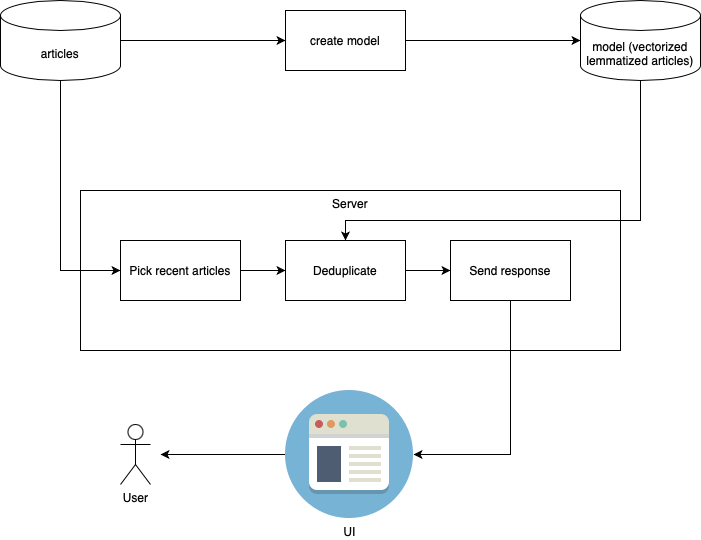

The diagram above was exported from draw.io. Its source (the exported page's mxGraphModel, read from the mxfile embedded in the PNG):
<mxGraphModel dx="1186" dy="770" grid="1" gridSize="10" guides="1" tooltips="1" connect="1" arrows="1" fold="1" page="1" pageScale="1" pageWidth="850" pageHeight="1100" math="0" shadow="0">
  <root>
    <mxCell id="0" />
    <mxCell id="1" parent="0" />
    <mxCell id="QPUjetX2_2j8ZnOfCbwG-5" value="Server" style="rounded=0;whiteSpace=wrap;html=1;verticalAlign=top;" parent="1" vertex="1">
      <mxGeometry x="160" y="360" width="540" height="160" as="geometry" />
    </mxCell>
    <mxCell id="QPUjetX2_2j8ZnOfCbwG-12" style="edgeStyle=orthogonalEdgeStyle;rounded=0;orthogonalLoop=1;jettySize=auto;html=1;exitX=1;exitY=0.5;exitDx=0;exitDy=0;entryX=0;entryY=0.5;entryDx=0;entryDy=0;entryPerimeter=0;" parent="1" source="QPUjetX2_2j8ZnOfCbwG-1" target="QPUjetX2_2j8ZnOfCbwG-3" edge="1">
      <mxGeometry relative="1" as="geometry" />
    </mxCell>
    <mxCell id="QPUjetX2_2j8ZnOfCbwG-1" value="create model" style="rounded=0;whiteSpace=wrap;html=1;" parent="1" vertex="1">
      <mxGeometry x="365" y="180" width="120" height="60" as="geometry" />
    </mxCell>
    <mxCell id="QPUjetX2_2j8ZnOfCbwG-7" style="edgeStyle=orthogonalEdgeStyle;rounded=0;orthogonalLoop=1;jettySize=auto;html=1;exitX=0.5;exitY=1;exitDx=0;exitDy=0;exitPerimeter=0;entryX=0;entryY=0.5;entryDx=0;entryDy=0;" parent="1" source="QPUjetX2_2j8ZnOfCbwG-2" target="QPUjetX2_2j8ZnOfCbwG-6" edge="1">
      <mxGeometry relative="1" as="geometry" />
    </mxCell>
    <mxCell id="QPUjetX2_2j8ZnOfCbwG-11" style="edgeStyle=orthogonalEdgeStyle;rounded=0;orthogonalLoop=1;jettySize=auto;html=1;exitX=1;exitY=0.5;exitDx=0;exitDy=0;exitPerimeter=0;" parent="1" source="QPUjetX2_2j8ZnOfCbwG-2" target="QPUjetX2_2j8ZnOfCbwG-1" edge="1">
      <mxGeometry relative="1" as="geometry" />
    </mxCell>
    <mxCell id="QPUjetX2_2j8ZnOfCbwG-2" value="articles" style="shape=cylinder3;whiteSpace=wrap;html=1;boundedLbl=1;backgroundOutline=1;size=15;" parent="1" vertex="1">
      <mxGeometry x="80" y="170" width="120" height="80" as="geometry" />
    </mxCell>
    <mxCell id="QPUjetX2_2j8ZnOfCbwG-10" style="edgeStyle=orthogonalEdgeStyle;rounded=0;orthogonalLoop=1;jettySize=auto;html=1;exitX=0.5;exitY=1;exitDx=0;exitDy=0;exitPerimeter=0;entryX=0.5;entryY=0;entryDx=0;entryDy=0;" parent="1" source="QPUjetX2_2j8ZnOfCbwG-3" target="QPUjetX2_2j8ZnOfCbwG-8" edge="1">
      <mxGeometry relative="1" as="geometry">
        <Array as="points">
          <mxPoint x="720" y="390" />
          <mxPoint x="425" y="390" />
        </Array>
      </mxGeometry>
    </mxCell>
    <mxCell id="QPUjetX2_2j8ZnOfCbwG-3" value="model (vectorized lemmatized articles)" style="shape=cylinder3;whiteSpace=wrap;html=1;boundedLbl=1;backgroundOutline=1;size=15;" parent="1" vertex="1">
      <mxGeometry x="660" y="170" width="120" height="80" as="geometry" />
    </mxCell>
    <mxCell id="QPUjetX2_2j8ZnOfCbwG-9" style="edgeStyle=orthogonalEdgeStyle;rounded=0;orthogonalLoop=1;jettySize=auto;html=1;exitX=1;exitY=0.5;exitDx=0;exitDy=0;entryX=0;entryY=0.5;entryDx=0;entryDy=0;" parent="1" source="QPUjetX2_2j8ZnOfCbwG-6" target="QPUjetX2_2j8ZnOfCbwG-8" edge="1">
      <mxGeometry relative="1" as="geometry" />
    </mxCell>
    <mxCell id="QPUjetX2_2j8ZnOfCbwG-6" value="Pick recent articles" style="rounded=0;whiteSpace=wrap;html=1;verticalAlign=middle;" parent="1" vertex="1">
      <mxGeometry x="200" y="410" width="120" height="60" as="geometry" />
    </mxCell>
    <mxCell id="QPUjetX2_2j8ZnOfCbwG-14" style="edgeStyle=orthogonalEdgeStyle;rounded=0;orthogonalLoop=1;jettySize=auto;html=1;exitX=1;exitY=0.5;exitDx=0;exitDy=0;entryX=0;entryY=0.5;entryDx=0;entryDy=0;" parent="1" source="QPUjetX2_2j8ZnOfCbwG-8" target="QPUjetX2_2j8ZnOfCbwG-13" edge="1">
      <mxGeometry relative="1" as="geometry" />
    </mxCell>
    <mxCell id="QPUjetX2_2j8ZnOfCbwG-8" value="Deduplicate" style="rounded=0;whiteSpace=wrap;html=1;verticalAlign=middle;" parent="1" vertex="1">
      <mxGeometry x="365" y="410" width="120" height="60" as="geometry" />
    </mxCell>
    <mxCell id="QPUjetX2_2j8ZnOfCbwG-17" style="edgeStyle=orthogonalEdgeStyle;rounded=0;orthogonalLoop=1;jettySize=auto;html=1;exitX=0.5;exitY=1;exitDx=0;exitDy=0;entryX=1;entryY=0.5;entryDx=0;entryDy=0;" parent="1" source="QPUjetX2_2j8ZnOfCbwG-13" target="QPUjetX2_2j8ZnOfCbwG-16" edge="1">
      <mxGeometry relative="1" as="geometry" />
    </mxCell>
    <mxCell id="QPUjetX2_2j8ZnOfCbwG-13" value="Send response" style="rounded=0;whiteSpace=wrap;html=1;verticalAlign=middle;" parent="1" vertex="1">
      <mxGeometry x="530" y="410" width="120" height="60" as="geometry" />
    </mxCell>
    <mxCell id="QPUjetX2_2j8ZnOfCbwG-15" value="User" style="shape=umlActor;verticalLabelPosition=bottom;verticalAlign=top;html=1;outlineConnect=0;" parent="1" vertex="1">
      <mxGeometry x="200" y="594" width="30" height="60" as="geometry" />
    </mxCell>
    <mxCell id="QPUjetX2_2j8ZnOfCbwG-18" style="edgeStyle=orthogonalEdgeStyle;rounded=0;orthogonalLoop=1;jettySize=auto;html=1;exitX=0;exitY=0.5;exitDx=0;exitDy=0;" parent="1" source="QPUjetX2_2j8ZnOfCbwG-16" edge="1">
      <mxGeometry relative="1" as="geometry">
        <mxPoint x="240" y="624" as="targetPoint" />
      </mxGeometry>
    </mxCell>
    <mxCell id="QPUjetX2_2j8ZnOfCbwG-16" value="UI" style="shape=image;html=1;verticalAlign=top;verticalLabelPosition=bottom;labelBackgroundColor=#ffffff;imageAspect=0;aspect=fixed;image=https://cdn2.iconfinder.com/data/icons/circle-icons-1/64/browser-128.png" parent="1" vertex="1">
      <mxGeometry x="365" y="560" width="128" height="128" as="geometry" />
    </mxCell>
  </root>
</mxGraphModel>